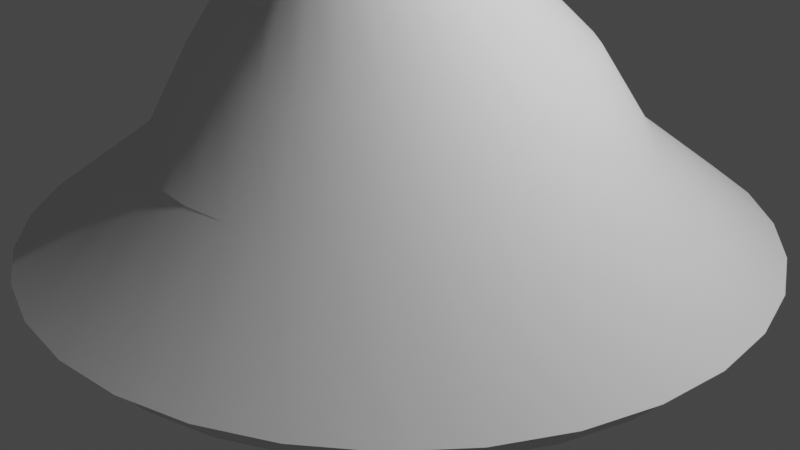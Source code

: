 # Source: TomadoMeashe.blend  (saved by Blender 2.93.21; exported with 4.5.12 LTS)
import bpy
from mathutils import Matrix  # noqa: F401  (used for matrix-valued properties, if any)

bpy.ops.wm.read_factory_settings(use_empty=True)
scene = bpy.context.scene
scene.name = 'Scene'

# ---- collections
col_collection = bpy.data.collections.new('Collection'); scene.collection.children.link(col_collection)

# ---- world
world_world = bpy.data.worlds.new('World'); scene.world = world_world
world_world.use_nodes = True; world_world.node_tree.nodes.clear()
_N = world_world.node_tree.nodes; _L = world_world.node_tree.links
n0 = _N.new('ShaderNodeOutputWorld'); n0.name = 'World Output'; n0.location = (300, 300)
n1 = _N.new('ShaderNodeBackground'); n1.name = 'Background'; n1.location = (10, 300)
n1.inputs[0].default_value = (0.05088, 0.05088, 0.05088, 1.0)
_L.new(n1.outputs[0], n0.inputs[0])
n0.is_active_output = True
world_world.color = (0.05088, 0.05088, 0.05088)
world_world.use_sun_shadow = False
world_world.sun_shadow_jitter_overblur = 0.0

# ---- cameras
cam_camera = bpy.data.cameras.new('Camera')
cam_camera.clip_end = 100.0
cam_camera.ortho_scale = 7.314

# ---- lights
light_light = bpy.data.lights.new('Light', 'POINT')
light_light.transmission_factor = 0.0
light_light.energy = 1000.0
light_light.shadow_soft_size = 0.1
light_light.shadow_maximum_resolution = 0.006
light_light.use_absolute_resolution = True

# ---- meshes
me_cylinder = bpy.data.meshes.new('Cylinder')
me_cylinder.from_pydata([(1.479e-08, 3.763, 0.0), (-1.639e-08, 2.173, 11.0), (0.734, 3.69, 0.0), (0.424, 2.132, 11.0), (1.44, 3.476, 0.0), (0.8318, 2.008, 11.0), (2.09, 3.128, 0.0), (1.208, 1.807, 11.0), (2.66, 2.66, 0.0), (1.537, 1.537, 11.0), (3.128, 2.09, 0.0), (1.807, 1.208, 11.0), (3.476, 1.44, 0.0), (2.008, 0.8318, 11.0), (3.69, 0.734, 0.0), (2.132, 0.424, 11.0), (3.763, -1.323e-07, 0.0), (2.173, -7.315e-08, 11.0), (3.69, -0.734, 0.0), (2.132, -0.424, 11.0), (3.476, -1.44, 0.0), (2.008, -0.8318, 11.0), (3.128, -2.09, 0.0), (1.807, -1.208, 11.0), (2.66, -2.66, 0.0), (1.537, -1.537, 11.0), (2.09, -3.128, 0.0), (1.208, -1.807, 11.0), (1.44, -3.476, 0.0), (0.8318, -2.008, 11.0), (0.734, -3.69, 0.0), (0.424, -2.132, 11.0), (-3.141e-07, -3.763, 0.0), (-2.064e-07, -2.173, 11.0), (-0.734, -3.69, 0.0), (-0.424, -2.132, 11.0), (-1.44, -3.476, 0.0), (-0.8318, -2.008, 11.0), (-2.09, -3.128, 0.0), (-1.208, -1.807, 11.0), (-2.66, -2.66, 0.0), (-1.537, -1.537, 11.0), (-3.128, -2.09, 0.0), (-1.807, -1.208, 11.0), (-3.476, -1.44, 0.0), (-2.008, -0.8318, 11.0), (-3.69, -0.734, 0.0), (-2.132, -0.424, 11.0), (-3.763, 7.7e-08, 0.0), (-2.173, 4.778e-08, 11.0), (-3.69, 0.734, 0.0), (-2.132, 0.424, 11.0), (-3.476, 1.44, 0.0), (-2.008, 0.8318, 11.0), (-3.128, 2.09, 0.0), (-1.807, 1.208, 11.0), (-2.66, 2.66, 0.0), (-1.537, 1.537, 11.0), (-2.09, 3.128, 0.0), (-1.208, 1.807, 11.0), (-1.44, 3.476, 0.0), (-0.8318, 2.008, 11.0), (-0.734, 3.69, 0.0), (-0.424, 2.132, 11.0), (-0.3524, 1.163, 2.769), (-0.07497, 0.6662, 5.501), (0.3212, 1.0, 8.25), (0.5162, 0.9808, 8.25), (0.05502, 0.6534, 5.501), (-0.1254, 1.14, 2.767), (0.7038, 0.9239, 8.25), (0.18, 0.6155, 5.501), (0.09247, 1.073, 2.764), (0.8767, 0.8315, 8.25), (0.2952, 0.554, 5.501), (0.293, 0.9646, 2.762), (1.028, 0.7071, 8.25), (0.3962, 0.4711, 5.502), (0.4685, 0.8198, 2.761), (1.153, 0.5556, 8.25), (0.4791, 0.3702, 5.502), (0.6123, 0.6438, 2.759), (1.245, 0.3827, 8.25), (0.5406, 0.255, 5.502), (0.7191, 0.4433, 2.758), (1.302, 0.1951, 8.25), (0.5786, 0.13, 5.502), (0.7848, 0.2259, 2.757), (1.321, -4.371e-08, 8.25), (0.5914, -3.535e-08, 5.502), (0.807, -5.088e-08, 2.757), (1.302, -0.1951, 8.25), (0.5786, -0.13, 5.502), (0.7848, -0.2259, 2.757), (1.245, -0.3827, 8.25), (0.5406, -0.255, 5.502), (0.7191, -0.4433, 2.758), (1.153, -0.5556, 8.25), (0.4791, -0.3702, 5.502), (0.6123, -0.6438, 2.759), (1.028, -0.7071, 8.25), (0.3962, -0.4711, 5.502), (0.4685, -0.8198, 2.761), (0.8767, -0.8315, 8.25), (0.2952, -0.554, 5.501), (0.293, -0.9646, 2.762), (0.7038, -0.9239, 8.25), (0.18, -0.6155, 5.501), (0.09247, -1.073, 2.764), (0.5162, -0.9808, 8.25), (0.05502, -0.6534, 5.501), (-0.1254, -1.14, 2.767), (0.3212, -1.0, 8.25), (-0.07497, -0.6662, 5.501), (-0.3524, -1.163, 2.769), (0.1261, -0.9808, 8.25), (-0.2049, -0.6534, 5.501), (-0.5797, -1.141, 2.771), (-0.06153, -0.9239, 8.25), (-0.3299, -0.6154, 5.501), (-0.7986, -1.076, 2.773), (-0.2344, -0.8315, 8.25), (-0.4451, -0.5538, 5.501), (-1.001, -0.9691, 2.775), (-0.386, -0.7071, 8.25), (-0.546, -0.471, 5.501), (-1.178, -0.8246, 2.777), (-0.5103, -0.5556, 8.25), (-0.6288, -0.37, 5.5), (-1.324, -0.6482, 2.778), (-0.6027, -0.3827, 8.25), (-0.6903, -0.2549, 5.5), (-1.432, -0.4466, 2.779), (-0.6596, -0.1951, 8.25), (-0.7282, -0.1299, 5.5), (-1.499, -0.2277, 2.78), (-0.6788, 1.192e-08, 8.25), (-0.741, 1.718e-09, 5.5), (-1.521, 1.279e-08, 2.78), (-0.6596, 0.1951, 8.25), (-0.7282, 0.1299, 5.5), (-1.499, 0.2277, 2.78), (-0.6027, 0.3827, 8.25), (-0.6903, 0.2549, 5.5), (-1.432, 0.4466, 2.779), (-0.5103, 0.5556, 8.25), (-0.6288, 0.37, 5.5), (-1.324, 0.6482, 2.778), (-0.386, 0.7071, 8.25), (-0.546, 0.471, 5.501), (-1.178, 0.8246, 2.777), (-0.2344, 0.8315, 8.25), (-0.4451, 0.5538, 5.501), (-1.001, 0.9691, 2.775), (-0.06153, 0.9239, 8.25), (-0.3299, 0.6154, 5.501), (-0.7986, 1.076, 2.773), (0.1261, 0.9808, 8.25), (-0.2049, 0.6534, 5.501), (-0.5797, 1.141, 2.771), (0.4939, 2.426, 0.9633), (0.9549, 2.28, 0.9676), (1.378, 2.048, 0.9716), (1.748, 1.739, 0.9751), (2.05, 1.364, 0.9777), (2.275, 0.9389, 0.9794), (2.413, 0.4784, 0.9804), (2.46, -7.455e-08, 0.9808), (2.413, -0.4784, 0.9804), (2.275, -0.9389, 0.9794), (2.05, -1.364, 0.9777), (1.748, -1.739, 0.9751), (1.378, -2.048, 0.9716), (0.9549, -2.28, 0.9676), (0.4939, -2.426, 0.9633), (0.01227, -2.479, 0.9587), (-0.4715, -2.437, 0.9542), (-0.9386, -2.3, 0.9498), (-1.371, -2.074, 0.9458), (-1.751, -1.767, 0.9424), (-2.064, -1.39, 0.9398), (-2.297, -0.9581, 0.9378), (-2.441, -0.4888, 0.9362), (-2.489, 6.322e-08, 0.9357), (-2.441, 0.4888, 0.9362), (-2.297, 0.9581, 0.9378), (-2.064, 1.39, 0.9398), (-1.751, 1.767, 0.9424), (-1.371, 2.074, 0.9458), (-0.9386, 2.3, 0.9498), (-0.4715, 2.437, 0.9542), (0.01227, 2.479, 0.9587), (-0.05371, 1.964, 1.834), (0.3276, 1.921, 1.835), (0.6922, 1.804, 1.837), (1.026, 1.619, 1.839), (1.317, 1.374, 1.84), (1.556, 1.078, 1.841), (1.733, 0.7414, 1.842), (1.841, 0.3777, 1.842), (1.878, -6.82e-08, 1.843), (1.841, -0.3777, 1.842), (1.733, -0.7414, 1.842), (1.556, -1.078, 1.841), (1.317, -1.374, 1.84), (1.026, -1.619, 1.839), (0.6922, -1.804, 1.837), (0.3276, -1.921, 1.835), (-0.05371, -1.964, 1.834), (-0.4372, -1.932, 1.832), (-0.8079, -1.824, 1.83), (-1.151, -1.645, 1.829), (-1.453, -1.402, 1.828), (-1.701, -1.103, 1.827), (-1.887, -0.7606, 1.826), (-2.001, -0.3881, 1.826), (-2.04, 4.026e-08, 1.826), (-2.001, 0.3881, 1.826), (-1.887, 0.7606, 1.826), (-1.701, 1.103, 1.827), (-1.453, 1.402, 1.828), (-1.151, 1.645, 1.829), (-0.8079, 1.824, 1.83), (-0.4372, 1.932, 1.832), (-0.4779, 1.009, 3.684), (-0.281, 0.9896, 3.683), (-0.09178, 0.9319, 3.683), (0.08251, 0.8385, 3.683), (0.2352, 0.7129, 3.683), (0.3605, 0.5601, 3.683), (0.4536, 0.3857, 3.683), (0.5109, 0.1966, 3.682), (0.5302, -4.617e-08, 3.682), (0.5109, -0.1966, 3.682), (0.4536, -0.3857, 3.683), (0.3605, -0.5601, 3.683), (0.2352, -0.7129, 3.683), (0.08251, -0.8385, 3.683), (-0.09178, -0.9319, 3.683), (-0.281, -0.9896, 3.683), (-0.4779, -1.009, 3.684), (-0.6748, -0.9898, 3.684), (-0.8641, -0.9324, 3.684), (-1.039, -0.8391, 3.684), (-1.192, -0.7137, 3.684), (-1.317, -0.5608, 3.684), (-1.411, -0.3863, 3.684), (-1.468, -0.197, 3.684), (-1.488, 9.925e-09, 3.684), (-1.468, 0.197, 3.684), (-1.411, 0.3863, 3.684), (-1.317, 0.5608, 3.684), (-1.192, 0.7137, 3.684), (-1.039, 0.8391, 3.684), (-0.8641, 0.9324, 3.684), (-0.6748, 0.9898, 3.684), (0.2153, 1.391, 9.167), (0.04367, 1.782, 10.08), (0.3914, 1.748, 10.08), (0.4867, 1.364, 9.167), (0.7257, 1.647, 10.08), (0.7477, 1.285, 9.167), (1.034, 1.482, 10.08), (0.9882, 1.157, 9.167), (1.304, 1.26, 10.08), (1.199, 0.9837, 9.167), (1.526, 0.9902, 10.08), (1.372, 0.7729, 9.167), (1.69, 0.6821, 10.08), (1.501, 0.5324, 9.167), (1.792, 0.3477, 10.08), (1.58, 0.2714, 9.167), (1.826, -6.334e-08, 10.08), (1.607, -5.352e-08, 9.167), (1.792, -0.3477, 10.08), (1.58, -0.2714, 9.167), (1.69, -0.6821, 10.08), (1.501, -0.5324, 9.167), (1.526, -0.9902, 10.08), (1.372, -0.7729, 9.167), (1.304, -1.26, 10.08), (1.199, -0.9837, 9.167), (1.034, -1.482, 10.08), (0.9882, -1.157, 9.167), (0.7257, -1.647, 10.08), (0.7477, -1.285, 9.167), (0.3914, -1.748, 10.08), (0.4867, -1.364, 9.167), (0.04367, -1.782, 10.08), (0.2153, -1.391, 9.167), (-0.304, -1.748, 10.08), (-0.05606, -1.364, 9.167), (-0.6384, -1.647, 10.08), (-0.317, -1.285, 9.167), (-0.9465, -1.482, 10.08), (-0.5575, -1.157, 9.167), (-1.217, -1.26, 10.08), (-0.7684, -0.9837, 9.167), (-1.438, -0.9902, 10.08), (-0.9414, -0.7729, 9.167), (-1.603, -0.6821, 10.08), (-1.07, -0.5324, 9.167), (-1.704, -0.3477, 10.08), (-1.149, -0.2714, 9.167), (-1.739, 3.583e-08, 10.08), (-1.176, 2.388e-08, 9.167), (-1.704, 0.3477, 10.08), (-1.149, 0.2714, 9.167), (-1.603, 0.6821, 10.08), (-1.07, 0.5324, 9.167), (-1.438, 0.9902, 10.08), (-0.9414, 0.7729, 9.167), (-1.217, 1.26, 10.08), (-0.7684, 0.9837, 9.167), (-0.9465, 1.482, 10.08), (-0.5575, 1.157, 9.167), (-0.6384, 1.647, 10.08), (-0.317, 1.285, 9.167), (-0.304, 1.748, 10.08), (-0.05606, 1.364, 9.167), (0.06456, 0.7773, 6.417), (0.228, 0.8886, 7.333), (0.4014, 0.8716, 7.333), (0.2162, 0.7623, 6.417), (0.5681, 0.821, 7.333), (0.362, 0.7181, 6.417), (0.7217, 0.7389, 7.333), (0.4964, 0.6463, 6.417), (0.8564, 0.6284, 7.333), (0.6142, 0.5496, 6.417), (0.9669, 0.4937, 7.333), (0.7108, 0.4318, 6.417), (1.049, 0.3401, 7.333), (0.7827, 0.2974, 6.417), (1.1, 0.1734, 7.333), (0.8269, 0.1516, 6.417), (1.117, -4.092e-08, 7.333), (0.8418, -3.812e-08, 6.417), (1.1, -0.1734, 7.333), (0.8269, -0.1516, 6.417), (1.049, -0.3401, 7.333), (0.7827, -0.2974, 6.417), (0.9669, -0.4937, 7.333), (0.7108, -0.4318, 6.417), (0.8564, -0.6284, 7.333), (0.6142, -0.5496, 6.417), (0.7217, -0.7389, 7.333), (0.4964, -0.6463, 6.417), (0.5681, -0.821, 7.333), (0.362, -0.7181, 6.417), (0.4014, -0.8716, 7.333), (0.2162, -0.7623, 6.417), (0.228, -0.8886, 7.333), (0.06456, -0.7773, 6.417), (0.05466, -0.8716, 7.333), (-0.08708, -0.7623, 6.417), (-0.112, -0.821, 7.333), (-0.2329, -0.7181, 6.417), (-0.2657, -0.7389, 7.333), (-0.3673, -0.6463, 6.417), (-0.4003, -0.6284, 7.333), (-0.4851, -0.5496, 6.417), (-0.5108, -0.4937, 7.333), (-0.5817, -0.4318, 6.417), (-0.593, -0.3401, 7.333), (-0.6535, -0.2974, 6.417), (-0.6435, -0.1734, 7.333), (-0.6978, -0.1516, 6.417), (-0.6606, 8.523e-09, 7.333), (-0.7127, 5.12e-09, 6.417), (-0.6435, 0.1734, 7.333), (-0.6978, 0.1516, 6.417), (-0.593, 0.3401, 7.333), (-0.6535, 0.2974, 6.417), (-0.5108, 0.4937, 7.333), (-0.5817, 0.4318, 6.417), (-0.4003, 0.6284, 7.333), (-0.4851, 0.5496, 6.417), (-0.2657, 0.7389, 7.333), (-0.3673, 0.6463, 6.417), (-0.112, 0.821, 7.333), (-0.2329, 0.7181, 6.417), (0.05466, 0.8716, 7.333), (-0.08708, 0.7623, 6.417), (-0.3172, 0.8195, 4.626), (-0.1574, 0.8038, 4.626), (-0.003595, 0.7572, 4.626), (0.1381, 0.6815, 4.626), (0.2624, 0.5796, 4.626), (0.3643, 0.4554, 4.626), (0.4401, 0.3137, 4.626), (0.4867, 0.1599, 4.626), (0.5025, -4.008e-08, 4.626), (0.4867, -0.1599, 4.626), (0.4401, -0.3137, 4.626), (0.3643, -0.4554, 4.626), (0.2624, -0.5796, 4.626), (0.1381, -0.6815, 4.626), (-0.003595, -0.7572, 4.626), (-0.1574, -0.8038, 4.626), (-0.3172, -0.8195, 4.626), (-0.4771, -0.8037, 4.626), (-0.6308, -0.7571, 4.626), (-0.7725, -0.6813, 4.625), (-0.8966, -0.5794, 4.625), (-0.9985, -0.4552, 4.625), (-1.074, -0.3135, 4.625), (-1.121, -0.1598, 4.625), (-1.137, 5.527e-09, 4.625), (-1.121, 0.1598, 4.625), (-1.074, 0.3135, 4.625), (-0.9985, 0.4552, 4.625), (-0.8966, 0.5794, 4.625), (-0.7725, 0.6813, 4.625), (-0.6308, 0.7571, 4.626), (-0.4771, 0.8037, 4.626)], [], [(257, 1, 3, 258), (258, 3, 5, 260), (260, 5, 7, 262), (262, 7, 9, 264), (264, 9, 11, 266), (266, 11, 13, 268), (268, 13, 15, 270), (270, 15, 17, 272), (272, 17, 19, 274), (274, 19, 21, 276), (276, 21, 23, 278), (278, 23, 25, 280), (280, 25, 27, 282), (282, 27, 29, 284), (284, 29, 31, 286), (286, 31, 33, 288), (288, 33, 35, 290), (290, 35, 37, 292), (292, 37, 39, 294), (294, 39, 41, 296), (296, 41, 43, 298), (298, 43, 45, 300), (300, 45, 47, 302), (302, 47, 49, 304), (304, 49, 51, 306), (306, 51, 53, 308), (308, 53, 55, 310), (310, 55, 57, 312), (312, 57, 59, 314), (314, 59, 61, 316), (316, 61, 63, 318), (318, 63, 1, 257), (223, 159, 64, 192), (415, 158, 65, 384), (382, 157, 66, 321), (222, 156, 159, 223), (414, 155, 158, 415), (380, 154, 157, 382), (221, 153, 156, 222), (413, 152, 155, 414), (378, 151, 154, 380), (220, 150, 153, 221), (412, 149, 152, 413), (376, 148, 151, 378), (219, 147, 150, 220), (411, 146, 149, 412), (374, 145, 148, 376), (218, 144, 147, 219), (410, 143, 146, 411), (372, 142, 145, 374), (217, 141, 144, 218), (409, 140, 143, 410), (370, 139, 142, 372), (216, 138, 141, 217), (408, 137, 140, 409), (368, 136, 139, 370), (215, 135, 138, 216), (407, 134, 137, 408), (366, 133, 136, 368), (214, 132, 135, 215), (406, 131, 134, 407), (364, 130, 133, 366), (213, 129, 132, 214), (405, 128, 131, 406), (362, 127, 130, 364), (212, 126, 129, 213), (404, 125, 128, 405), (360, 124, 127, 362), (211, 123, 126, 212), (403, 122, 125, 404), (358, 121, 124, 360), (210, 120, 123, 211), (402, 119, 122, 403), (356, 118, 121, 358), (209, 117, 120, 210), (401, 116, 119, 402), (354, 115, 118, 356), (208, 114, 117, 209), (400, 113, 116, 401), (352, 112, 115, 354), (207, 111, 114, 208), (399, 110, 113, 400), (350, 109, 112, 352), (206, 108, 111, 207), (398, 107, 110, 399), (348, 106, 109, 350), (205, 105, 108, 206), (397, 104, 107, 398), (346, 103, 106, 348), (204, 102, 105, 205), (396, 101, 104, 397), (344, 100, 103, 346), (203, 99, 102, 204), (395, 98, 101, 396), (342, 97, 100, 344), (202, 96, 99, 203), (394, 95, 98, 395), (340, 94, 97, 342), (201, 93, 96, 202), (393, 92, 95, 394), (338, 91, 94, 340), (200, 90, 93, 201), (392, 89, 92, 393), (336, 88, 91, 338), (199, 87, 90, 200), (391, 86, 89, 392), (334, 85, 88, 336), (198, 84, 87, 199), (390, 83, 86, 391), (332, 82, 85, 334), (197, 81, 84, 198), (389, 80, 83, 390), (330, 79, 82, 332), (196, 78, 81, 197), (388, 77, 80, 389), (328, 76, 79, 330), (195, 75, 78, 196), (387, 74, 77, 388), (326, 73, 76, 328), (194, 72, 75, 195), (386, 71, 74, 387), (324, 70, 73, 326), (193, 69, 72, 194), (385, 68, 71, 386), (322, 67, 70, 324), (192, 64, 69, 193), (384, 65, 68, 385), (321, 66, 67, 322), (0, 191, 160, 2), (2, 160, 161, 4), (4, 161, 162, 6), (6, 162, 163, 8), (8, 163, 164, 10), (10, 164, 165, 12), (12, 165, 166, 14), (14, 166, 167, 16), (16, 167, 168, 18), (18, 168, 169, 20), (20, 169, 170, 22), (22, 170, 171, 24), (24, 171, 172, 26), (26, 172, 173, 28), (28, 173, 174, 30), (30, 174, 175, 32), (32, 175, 176, 34), (34, 176, 177, 36), (36, 177, 178, 38), (38, 178, 179, 40), (40, 179, 180, 42), (42, 180, 181, 44), (44, 181, 182, 46), (46, 182, 183, 48), (48, 183, 184, 50), (50, 184, 185, 52), (52, 185, 186, 54), (54, 186, 187, 56), (56, 187, 188, 58), (58, 188, 189, 60), (60, 189, 190, 62), (62, 190, 191, 0), (191, 192, 193, 160), (160, 193, 194, 161), (161, 194, 195, 162), (162, 195, 196, 163), (163, 196, 197, 164), (164, 197, 198, 165), (165, 198, 199, 166), (166, 199, 200, 167), (167, 200, 201, 168), (168, 201, 202, 169), (169, 202, 203, 170), (170, 203, 204, 171), (171, 204, 205, 172), (172, 205, 206, 173), (173, 206, 207, 174), (174, 207, 208, 175), (175, 208, 209, 176), (176, 209, 210, 177), (177, 210, 211, 178), (178, 211, 212, 179), (179, 212, 213, 180), (180, 213, 214, 181), (181, 214, 215, 182), (182, 215, 216, 183), (183, 216, 217, 184), (184, 217, 218, 185), (185, 218, 219, 186), (186, 219, 220, 187), (187, 220, 221, 188), (188, 221, 222, 189), (189, 222, 223, 190), (190, 223, 192, 191), (64, 224, 225, 69), (69, 225, 226, 72), (72, 226, 227, 75), (75, 227, 228, 78), (78, 228, 229, 81), (81, 229, 230, 84), (84, 230, 231, 87), (87, 231, 232, 90), (90, 232, 233, 93), (93, 233, 234, 96), (96, 234, 235, 99), (99, 235, 236, 102), (102, 236, 237, 105), (105, 237, 238, 108), (108, 238, 239, 111), (111, 239, 240, 114), (114, 240, 241, 117), (117, 241, 242, 120), (120, 242, 243, 123), (123, 243, 244, 126), (126, 244, 245, 129), (129, 245, 246, 132), (132, 246, 247, 135), (135, 247, 248, 138), (138, 248, 249, 141), (141, 249, 250, 144), (144, 250, 251, 147), (147, 251, 252, 150), (150, 252, 253, 153), (153, 253, 254, 156), (156, 254, 255, 159), (159, 255, 224, 64), (157, 319, 256, 66), (319, 318, 257, 256), (154, 317, 319, 157), (317, 316, 318, 319), (151, 315, 317, 154), (315, 314, 316, 317), (148, 313, 315, 151), (313, 312, 314, 315), (145, 311, 313, 148), (311, 310, 312, 313), (142, 309, 311, 145), (309, 308, 310, 311), (139, 307, 309, 142), (307, 306, 308, 309), (136, 305, 307, 139), (305, 304, 306, 307), (133, 303, 305, 136), (303, 302, 304, 305), (130, 301, 303, 133), (301, 300, 302, 303), (127, 299, 301, 130), (299, 298, 300, 301), (124, 297, 299, 127), (297, 296, 298, 299), (121, 295, 297, 124), (295, 294, 296, 297), (118, 293, 295, 121), (293, 292, 294, 295), (115, 291, 293, 118), (291, 290, 292, 293), (112, 289, 291, 115), (289, 288, 290, 291), (109, 287, 289, 112), (287, 286, 288, 289), (106, 285, 287, 109), (285, 284, 286, 287), (103, 283, 285, 106), (283, 282, 284, 285), (100, 281, 283, 103), (281, 280, 282, 283), (97, 279, 281, 100), (279, 278, 280, 281), (94, 277, 279, 97), (277, 276, 278, 279), (91, 275, 277, 94), (275, 274, 276, 277), (88, 273, 275, 91), (273, 272, 274, 275), (85, 271, 273, 88), (271, 270, 272, 273), (82, 269, 271, 85), (269, 268, 270, 271), (79, 267, 269, 82), (267, 266, 268, 269), (76, 265, 267, 79), (265, 264, 266, 267), (73, 263, 265, 76), (263, 262, 264, 265), (70, 261, 263, 73), (261, 260, 262, 263), (67, 259, 261, 70), (259, 258, 260, 261), (66, 256, 259, 67), (256, 257, 258, 259), (65, 320, 323, 68), (320, 321, 322, 323), (68, 323, 325, 71), (323, 322, 324, 325), (71, 325, 327, 74), (325, 324, 326, 327), (74, 327, 329, 77), (327, 326, 328, 329), (77, 329, 331, 80), (329, 328, 330, 331), (80, 331, 333, 83), (331, 330, 332, 333), (83, 333, 335, 86), (333, 332, 334, 335), (86, 335, 337, 89), (335, 334, 336, 337), (89, 337, 339, 92), (337, 336, 338, 339), (92, 339, 341, 95), (339, 338, 340, 341), (95, 341, 343, 98), (341, 340, 342, 343), (98, 343, 345, 101), (343, 342, 344, 345), (101, 345, 347, 104), (345, 344, 346, 347), (104, 347, 349, 107), (347, 346, 348, 349), (107, 349, 351, 110), (349, 348, 350, 351), (110, 351, 353, 113), (351, 350, 352, 353), (113, 353, 355, 116), (353, 352, 354, 355), (116, 355, 357, 119), (355, 354, 356, 357), (119, 357, 359, 122), (357, 356, 358, 359), (122, 359, 361, 125), (359, 358, 360, 361), (125, 361, 363, 128), (361, 360, 362, 363), (128, 363, 365, 131), (363, 362, 364, 365), (131, 365, 367, 134), (365, 364, 366, 367), (134, 367, 369, 137), (367, 366, 368, 369), (137, 369, 371, 140), (369, 368, 370, 371), (140, 371, 373, 143), (371, 370, 372, 373), (143, 373, 375, 146), (373, 372, 374, 375), (146, 375, 377, 149), (375, 374, 376, 377), (149, 377, 379, 152), (377, 376, 378, 379), (152, 379, 381, 155), (379, 378, 380, 381), (155, 381, 383, 158), (381, 380, 382, 383), (158, 383, 320, 65), (383, 382, 321, 320), (224, 384, 385, 225), (225, 385, 386, 226), (226, 386, 387, 227), (227, 387, 388, 228), (228, 388, 389, 229), (229, 389, 390, 230), (230, 390, 391, 231), (231, 391, 392, 232), (232, 392, 393, 233), (233, 393, 394, 234), (234, 394, 395, 235), (235, 395, 396, 236), (236, 396, 397, 237), (237, 397, 398, 238), (238, 398, 399, 239), (239, 399, 400, 240), (240, 400, 401, 241), (241, 401, 402, 242), (242, 402, 403, 243), (243, 403, 404, 244), (244, 404, 405, 245), (245, 405, 406, 246), (246, 406, 407, 247), (247, 407, 408, 248), (248, 408, 409, 249), (249, 409, 410, 250), (250, 410, 411, 251), (251, 411, 412, 252), (252, 412, 413, 253), (253, 413, 414, 254), (254, 414, 415, 255), (255, 415, 384, 224)])
me_cylinder.polygons.foreach_set('use_smooth', [True] * 384)
_uv = me_cylinder.uv_layers.new(name='UVMap')
_uv.uv.foreach_set('vector', [1.0, 0.9167, 1.0, 1.0, 0.9688, 1.0, 0.9688, 0.9167, 0.9688, 0.9167, 0.9688, 1.0, 0.9375, 1.0, 0.9375, 0.9167, 0.9375, 0.9167, 0.9375, 1.0, 0.9062, 1.0, 0.9062, 0.9167, 0.9062, 0.9167, 0.9062, 1.0, 0.875, 1.0, 0.875, 0.9167, 0.875, 0.9167, 0.875, 1.0, 0.8438, 1.0, 0.8437, 0.9167, 0.8437, 0.9167, 0.8438, 1.0, 0.8125, 1.0, 0.8125, 0.9167, 0.8125, 0.9167, 0.8125, 1.0, 0.7812, 1.0, 0.7812, 0.9167, 0.7812, 0.9167, 0.7812, 1.0, 0.75, 1.0, 0.75, 0.9167, 0.75, 0.9167, 0.75, 1.0, 0.7188, 1.0, 0.7188, 0.9167, 0.7188, 0.9167, 0.7188, 1.0, 0.6875, 1.0, 0.6875, 0.9167, 0.6875, 0.9167, 0.6875, 1.0, 0.6562, 1.0, 0.6562, 0.9167, 0.6562, 0.9167, 0.6562, 1.0, 0.625, 1.0, 0.625, 0.9167, 0.625, 0.9167, 0.625, 1.0, 0.5938, 1.0, 0.5938, 0.9167, 0.5938, 0.9167, 0.5938, 1.0, 0.5625, 1.0, 0.5625, 0.9167, 0.5625, 0.9167, 0.5625, 1.0, 0.5312, 1.0, 0.5312, 0.9167, 0.5312, 0.9167, 0.5312, 1.0, 0.5, 1.0, 0.5, 0.9167, 0.5, 0.9167, 0.5, 1.0, 0.4688, 1.0, 0.4687, 0.9167, 0.4687, 0.9167, 0.4688, 1.0, 0.4375, 1.0, 0.4375, 0.9167, 0.4375, 0.9167, 0.4375, 1.0, 0.4062, 1.0, 0.4062, 0.9167, 0.4062, 0.9167, 0.4062, 1.0, 0.375, 1.0, 0.375, 0.9167, 0.375, 0.9167, 0.375, 1.0, 0.3438, 1.0, 0.3438, 0.9167, 0.3438, 0.9167, 0.3438, 1.0, 0.3125, 1.0, 0.3125, 0.9167, 0.3125, 0.9167, 0.3125, 1.0, 0.2812, 1.0, 0.2812, 0.9167, 0.2812, 0.9167, 0.2812, 1.0, 0.25, 1.0, 0.25, 0.9167, 0.25, 0.9167, 0.25, 1.0, 0.2188, 1.0, 0.2188, 0.9167, 0.2188, 0.9167, 0.2188, 1.0, 0.1875, 1.0, 0.1875, 0.9167, 0.1875, 0.9167, 0.1875, 1.0, 0.1562, 1.0, 0.1562, 0.9167, 0.1562, 0.9167, 0.1562, 1.0, 0.125, 1.0, 0.125, 0.9167, 0.125, 0.9167, 0.125, 1.0, 0.09375, 1.0, 0.09375, 0.9167, 0.09375, 0.9167, 0.09375, 1.0, 0.0625, 1.0, 0.0625, 0.9167, 0.0625, 0.9167, 0.0625, 1.0, 0.03125, 1.0, 0.03125, 0.9167, 0.03125, 0.9167, 0.03125, 1.0, 0.0, 1.0, 3.725e-09, 0.9167, 0.03125, 0.1678, 0.03125, 0.25, 3.353e-08, 0.25, 3.72e-08, 0.1678, 0.03125, 0.4128, 0.03125, 0.5, 2.235e-08, 0.5, 2.625e-08, 0.4128, 0.03125, 0.6667, 0.03125, 0.75, 1.118e-08, 0.75, 1.49e-08, 0.6667, 0.0625, 0.1678, 0.0625, 0.25, 0.03125, 0.25, 0.03125, 0.1678, 0.0625, 0.4128, 0.0625, 0.5, 0.03125, 0.5, 0.03125, 0.4128, 0.0625, 0.6667, 0.0625, 0.75, 0.03125, 0.75, 0.03125, 0.6667, 0.09375, 0.1678, 0.09375, 0.25, 0.0625, 0.25, 0.0625, 0.1678, 0.09375, 0.4128, 0.09375, 0.5, 0.0625, 0.5, 0.0625, 0.4128, 0.09375, 0.6667, 0.09375, 0.75, 0.0625, 0.75, 0.0625, 0.6667, 0.125, 0.1678, 0.125, 0.25, 0.09375, 0.25, 0.09375, 0.1678, 0.125, 0.4128, 0.125, 0.5, 0.09375, 0.5, 0.09375, 0.4128, 0.125, 0.6667, 0.125, 0.75, 0.09375, 0.75, 0.09375, 0.6667, 0.1563, 0.1678, 0.1563, 0.25, 0.125, 0.25, 0.125, 0.1678, 0.1563, 0.4128, 0.1563, 0.5, 0.125, 0.5, 0.125, 0.4128, 0.1563, 0.6667, 0.1563, 0.75, 0.125, 0.75, 0.125, 0.6667, 0.1875, 0.1678, 0.1875, 0.25, 0.1563, 0.25, 0.1563, 0.1678, 0.1875, 0.4128, 0.1875, 0.5, 0.1563, 0.5, 0.1563, 0.4128, 0.1875, 0.6667, 0.1875, 0.75, 0.1563, 0.75, 0.1563, 0.6667, 0.2188, 0.1678, 0.2188, 0.25, 0.1875, 0.25, 0.1875, 0.1678, 0.2188, 0.4128, 0.2188, 0.5, 0.1875, 0.5, 0.1875, 0.4128, 0.2188, 0.6667, 0.2188, 0.75, 0.1875, 0.75, 0.1875, 0.6667, 0.25, 0.1678, 0.25, 0.25, 0.2188, 0.25, 0.2188, 0.1678, 0.25, 0.4128, 0.25, 0.5, 0.2188, 0.5, 0.2188, 0.4128, 0.25, 0.6667, 0.25, 0.75, 0.2188, 0.75, 0.2188, 0.6667, 0.2813, 0.1678, 0.2813, 0.25, 0.25, 0.25, 0.25, 0.1678, 0.2812, 0.4128, 0.2812, 0.5, 0.25, 0.5, 0.25, 0.4128, 0.2812, 0.6667, 0.2812, 0.75, 0.25, 0.75, 0.25, 0.6667, 0.3125, 0.1678, 0.3125, 0.25, 0.2813, 0.25, 0.2813, 0.1678, 0.3125, 0.4128, 0.3125, 0.5, 0.2812, 0.5, 0.2812, 0.4128, 0.3125, 0.6667, 0.3125, 0.75, 0.2812, 0.75, 0.2812, 0.6667, 0.3438, 0.1678, 0.3438, 0.25, 0.3125, 0.25, 0.3125, 0.1678, 0.3438, 0.4128, 0.3438, 0.5, 0.3125, 0.5, 0.3125, 0.4128, 0.3438, 0.6667, 0.3438, 0.75, 0.3125, 0.75, 0.3125, 0.6667, 0.375, 0.1678, 0.375, 0.25, 0.3438, 0.25, 0.3438, 0.1678, 0.375, 0.4128, 0.375, 0.5, 0.3438, 0.5, 0.3438, 0.4128, 0.375, 0.6667, 0.375, 0.75, 0.3438, 0.75, 0.3438, 0.6667, 0.4063, 0.1678, 0.4063, 0.25, 0.375, 0.25, 0.375, 0.1678, 0.4062, 0.4128, 0.4062, 0.5, 0.375, 0.5, 0.375, 0.4128, 0.4062, 0.6667, 0.4062, 0.75, 0.375, 0.75, 0.375, 0.6667, 0.4375, 0.1678, 0.4375, 0.25, 0.4063, 0.25, 0.4063, 0.1678, 0.4375, 0.4128, 0.4375, 0.5, 0.4062, 0.5, 0.4062, 0.4128, 0.4375, 0.6667, 0.4375, 0.75, 0.4062, 0.75, 0.4062, 0.6667, 0.4688, 0.1678, 0.4688, 0.25, 0.4375, 0.25, 0.4375, 0.1678, 0.4687, 0.4128, 0.4688, 0.5, 0.4375, 0.5, 0.4375, 0.4128, 0.4687, 0.6667, 0.4688, 0.75, 0.4375, 0.75, 0.4375, 0.6667, 0.5, 0.1678, 0.5, 0.25, 0.4688, 0.25, 0.4688, 0.1678, 0.5, 0.4128, 0.5, 0.5, 0.4688, 0.5, 0.4687, 0.4128, 0.5, 0.6667, 0.5, 0.75, 0.4688, 0.75, 0.4687, 0.6667, 0.5312, 0.1678, 0.5312, 0.25, 0.5, 0.25, 0.5, 0.1678, 0.5312, 0.4128, 0.5312, 0.5, 0.5, 0.5, 0.5, 0.4128, 0.5312, 0.6667, 0.5312, 0.75, 0.5, 0.75, 0.5, 0.6667, 0.5625, 0.1678, 0.5625, 0.25, 0.5312, 0.25, 0.5312, 0.1678, 0.5625, 0.4128, 0.5625, 0.5, 0.5312, 0.5, 0.5312, 0.4128, 0.5625, 0.6667, 0.5625, 0.75, 0.5312, 0.75, 0.5312, 0.6667, 0.5938, 0.1678, 0.5938, 0.25, 0.5625, 0.25, 0.5625, 0.1678, 0.5938, 0.4128, 0.5938, 0.5, 0.5625, 0.5, 0.5625, 0.4128, 0.5938, 0.6667, 0.5938, 0.75, 0.5625, 0.75, 0.5625, 0.6667, 0.625, 0.1678, 0.625, 0.25, 0.5938, 0.25, 0.5938, 0.1678, 0.625, 0.4128, 0.625, 0.5, 0.5938, 0.5, 0.5938, 0.4128, 0.625, 0.6667, 0.625, 0.75, 0.5938, 0.75, 0.5938, 0.6667, 0.6562, 0.1678, 0.6562, 0.25, 0.625, 0.25, 0.625, 0.1678, 0.6562, 0.4128, 0.6562, 0.5, 0.625, 0.5, 0.625, 0.4128, 0.6562, 0.6667, 0.6562, 0.75, 0.625, 0.75, 0.625, 0.6667, 0.6875, 0.1678, 0.6875, 0.25, 0.6562, 0.25, 0.6562, 0.1678, 0.6875, 0.4128, 0.6875, 0.5, 0.6562, 0.5, 0.6562, 0.4128, 0.6875, 0.6667, 0.6875, 0.75, 0.6562, 0.75, 0.6562, 0.6667, 0.7188, 0.1678, 0.7188, 0.25, 0.6875, 0.25, 0.6875, 0.1678, 0.7188, 0.4128, 0.7188, 0.5, 0.6875, 0.5, 0.6875, 0.4128, 0.7188, 0.6667, 0.7188, 0.75, 0.6875, 0.75, 0.6875, 0.6667, 0.75, 0.1678, 0.75, 0.25, 0.7188, 0.25, 0.7188, 0.1678, 0.75, 0.4128, 0.75, 0.5, 0.7188, 0.5, 0.7188, 0.4128, 0.75, 0.6667, 0.75, 0.75, 0.7188, 0.75, 0.7188, 0.6667, 0.7812, 0.1678, 0.7812, 0.25, 0.75, 0.25, 0.75, 0.1678, 0.7812, 0.4128, 0.7812, 0.5, 0.75, 0.5, 0.75, 0.4128, 0.7812, 0.6667, 0.7812, 0.75, 0.75, 0.75, 0.75, 0.6667, 0.8125, 0.1678, 0.8125, 0.25, 0.7812, 0.25, 0.7812, 0.1678, 0.8125, 0.4128, 0.8125, 0.5, 0.7812, 0.5, 0.7812, 0.4128, 0.8125, 0.6667, 0.8125, 0.75, 0.7812, 0.75, 0.7812, 0.6667, 0.8438, 0.1678, 0.8438, 0.25, 0.8125, 0.25, 0.8125, 0.1678, 0.8438, 0.4128, 0.8438, 0.5, 0.8125, 0.5, 0.8125, 0.4128, 0.8437, 0.6667, 0.8438, 0.75, 0.8125, 0.75, 0.8125, 0.6667, 0.875, 0.1678, 0.875, 0.25, 0.8438, 0.25, 0.8438, 0.1678, 0.875, 0.4128, 0.875, 0.5, 0.8438, 0.5, 0.8438, 0.4128, 0.875, 0.6667, 0.875, 0.75, 0.8438, 0.75, 0.8437, 0.6667, 0.9062, 0.1678, 0.9062, 0.25, 0.875, 0.25, 0.875, 0.1678, 0.9062, 0.4128, 0.9062, 0.5, 0.875, 0.5, 0.875, 0.4128, 0.9062, 0.6667, 0.9062, 0.75, 0.875, 0.75, 0.875, 0.6667, 0.9375, 0.1678, 0.9375, 0.25, 0.9062, 0.25, 0.9062, 0.1678, 0.9375, 0.4128, 0.9375, 0.5, 0.9062, 0.5, 0.9062, 0.4128, 0.9375, 0.6667, 0.9375, 0.75, 0.9062, 0.75, 0.9062, 0.6667, 0.9688, 0.1678, 0.9688, 0.25, 0.9375, 0.25, 0.9375, 0.1678, 0.9688, 0.4128, 0.9688, 0.5, 0.9375, 0.5, 0.9375, 0.4128, 0.9688, 0.6667, 0.9688, 0.75, 0.9375, 0.75, 0.9375, 0.6667, 1.0, 0.1678, 1.0, 0.25, 0.9688, 0.25, 0.9688, 0.1678, 1.0, 0.4128, 1.0, 0.5, 0.9688, 0.5, 0.9688, 0.4128, 1.0, 0.6667, 1.0, 0.75, 0.9688, 0.75, 0.9688, 0.6667, 1.0, 0.0, 1.0, 0.08563, 0.9687, 0.08563, 0.9688, 0.0, 0.9688, 0.0, 0.9687, 0.08563, 0.9375, 0.08563, 0.9375, 0.0, 0.9375, 0.0, 0.9375, 0.08563, 0.9062, 0.08563, 0.9063, 0.0, 0.9063, 0.0, 0.9062, 0.08563, 0.875, 0.08563, 0.875, 0.0, 0.875, 0.0, 0.875, 0.08563, 0.8437, 0.08563, 0.8438, 0.0, 0.8438, 0.0, 0.8437, 0.08563, 0.8125, 0.08563, 0.8125, 0.0, 0.8125, 0.0, 0.8125, 0.08563, 0.7813, 0.08563, 0.7813, 0.0, 0.7813, 0.0, 0.7813, 0.08563, 0.75, 0.08563, 0.75, 0.0, 0.75, 0.0, 0.75, 0.08563, 0.7188, 0.08563, 0.7188, 0.0, 0.7188, 0.0, 0.7188, 0.08563, 0.6875, 0.08563, 0.6875, 0.0, 0.6875, 0.0, 0.6875, 0.08563, 0.6562, 0.08563, 0.6563, 0.0, 0.6563, 0.0, 0.6562, 0.08563, 0.625, 0.08563, 0.625, 0.0, 0.625, 0.0, 0.625, 0.08563, 0.5938, 0.08563, 0.5938, 0.0, 0.5938, 0.0, 0.5938, 0.08563, 0.5625, 0.08563, 0.5625, 0.0, 0.5625, 0.0, 0.5625, 0.08563, 0.5312, 0.08563, 0.5313, 0.0, 0.5313, 0.0, 0.5312, 0.08563, 0.5, 0.08563, 0.5, 0.0, 0.5, 0.0, 0.5, 0.08563, 0.4688, 0.08563, 0.4688, 0.0, 0.4688, 0.0, 0.4688, 0.08563, 0.4375, 0.08563, 0.4375, 0.0, 0.4375, 0.0, 0.4375, 0.08563, 0.4063, 0.08563, 0.4063, 0.0, 0.4063, 0.0, 0.4063, 0.08563, 0.375, 0.08563, 0.375, 0.0, 0.375, 0.0, 0.375, 0.08563, 0.3438, 0.08563, 0.3438, 0.0, 0.3438, 0.0, 0.3438, 0.08563, 0.3125, 0.08563, 0.3125, 0.0, 0.3125, 0.0, 0.3125, 0.08563, 0.2813, 0.08563, 0.2813, 0.0, 0.2813, 0.0, 0.2813, 0.08563, 0.25, 0.08563, 0.25, 0.0, 0.25, 0.0, 0.25, 0.08563, 0.2188, 0.08563, 0.2188, 0.0, 0.2188, 0.0, 0.2188, 0.08563, 0.1875, 0.08563, 0.1875, 0.0, 0.1875, 0.0, 0.1875, 0.08563, 0.1563, 0.08563, 0.1563, 0.0, 0.1563, 0.0, 0.1563, 0.08563, 0.125, 0.08563, 0.125, 0.0, 0.125, 0.0, 0.125, 0.08563, 0.09375, 0.08563, 0.09375, 0.0, 0.09375, 0.0, 0.09375, 0.08563, 0.0625, 0.08563, 0.0625, 0.0, 0.0625, 0.0, 0.0625, 0.08563, 0.03125, 0.08563, 0.03125, 0.0, 0.03125, 0.0, 0.03125, 0.08563, 4.088e-08, 0.08563, 4.47e-08, 0.0, 1.0, 0.08563, 1.0, 0.1678, 0.9688, 0.1678, 0.9687, 0.08563, 0.9687, 0.08563, 0.9688, 0.1678, 0.9375, 0.1678, 0.9375, 0.08563, 0.9375, 0.08563, 0.9375, 0.1678, 0.9062, 0.1678, 0.9062, 0.08563, 0.9062, 0.08563, 0.9062, 0.1678, 0.875, 0.1678, 0.875, 0.08563, 0.875, 0.08563, 0.875, 0.1678, 0.8438, 0.1678, 0.8437, 0.08563, 0.8437, 0.08563, 0.8438, 0.1678, 0.8125, 0.1678, 0.8125, 0.08563, 0.8125, 0.08563, 0.8125, 0.1678, 0.7812, 0.1678, 0.7813, 0.08563, 0.7813, 0.08563, 0.7812, 0.1678, 0.75, 0.1678, 0.75, 0.08563, 0.75, 0.08563, 0.75, 0.1678, 0.7188, 0.1678, 0.7188, 0.08563, 0.7188, 0.08563, 0.7188, 0.1678, 0.6875, 0.1678, 0.6875, 0.08563, 0.6875, 0.08563, 0.6875, 0.1678, 0.6562, 0.1678, 0.6562, 0.08563, 0.6562, 0.08563, 0.6562, 0.1678, 0.625, 0.1678, 0.625, 0.08563, 0.625, 0.08563, 0.625, 0.1678, 0.5938, 0.1678, 0.5938, 0.08563, 0.5938, 0.08563, 0.5938, 0.1678, 0.5625, 0.1678, 0.5625, 0.08563, 0.5625, 0.08563, 0.5625, 0.1678, 0.5312, 0.1678, 0.5312, 0.08563, 0.5312, 0.08563, 0.5312, 0.1678, 0.5, 0.1678, 0.5, 0.08563, 0.5, 0.08563, 0.5, 0.1678, 0.4688, 0.1678, 0.4688, 0.08563, 0.4688, 0.08563, 0.4688, 0.1678, 0.4375, 0.1678, 0.4375, 0.08563, 0.4375, 0.08563, 0.4375, 0.1678, 0.4063, 0.1678, 0.4063, 0.08563, 0.4063, 0.08563, 0.4063, 0.1678, 0.375, 0.1678, 0.375, 0.08563, 0.375, 0.08563, 0.375, 0.1678, 0.3438, 0.1678, 0.3438, 0.08563, 0.3438, 0.08563, 0.3438, 0.1678, 0.3125, 0.1678, 0.3125, 0.08563, 0.3125, 0.08563, 0.3125, 0.1678, 0.2813, 0.1678, 0.2813, 0.08563, 0.2813, 0.08563, 0.2813, 0.1678, 0.25, 0.1678, 0.25, 0.08563, 0.25, 0.08563, 0.25, 0.1678, 0.2188, 0.1678, 0.2188, 0.08563, 0.2188, 0.08563, 0.2188, 0.1678, 0.1875, 0.1678, 0.1875, 0.08563, 0.1875, 0.08563, 0.1875, 0.1678, 0.1563, 0.1678, 0.1563, 0.08563, 0.1563, 0.08563, 0.1563, 0.1678, 0.125, 0.1678, 0.125, 0.08563, 0.125, 0.08563, 0.125, 0.1678, 0.09375, 0.1678, 0.09375, 0.08563, 0.09375, 0.08563, 0.09375, 0.1678, 0.0625, 0.1678, 0.0625, 0.08563, 0.0625, 0.08563, 0.0625, 0.1678, 0.03125, 0.1678, 0.03125, 0.08563, 0.03125, 0.08563, 0.03125, 0.1678, 3.72e-08, 0.1678, 4.088e-08, 0.08563, 1.0, 0.25, 1.0, 0.3256, 0.9687, 0.3256, 0.9688, 0.25, 0.9688, 0.25, 0.9687, 0.3256, 0.9375, 0.3256, 0.9375, 0.25, 0.9375, 0.25, 0.9375, 0.3256, 0.9062, 0.3256, 0.9062, 0.25, 0.9062, 0.25, 0.9062, 0.3256, 0.875, 0.3256, 0.875, 0.25, 0.875, 0.25, 0.875, 0.3256, 0.8438, 0.3256, 0.8438, 0.25, 0.8438, 0.25, 0.8438, 0.3256, 0.8125, 0.3256, 0.8125, 0.25, 0.8125, 0.25, 0.8125, 0.3256, 0.7813, 0.3256, 0.7812, 0.25, 0.7812, 0.25, 0.7813, 0.3256, 0.75, 0.3256, 0.75, 0.25, 0.75, 0.25, 0.75, 0.3256, 0.7188, 0.3256, 0.7188, 0.25, 0.7188, 0.25, 0.7188, 0.3256, 0.6875, 0.3256, 0.6875, 0.25, 0.6875, 0.25, 0.6875, 0.3256, 0.6562, 0.3256, 0.6562, 0.25, 0.6562, 0.25, 0.6562, 0.3256, 0.625, 0.3256, 0.625, 0.25, 0.625, 0.25, 0.625, 0.3256, 0.5938, 0.3256, 0.5938, 0.25, 0.5938, 0.25, 0.5938, 0.3256, 0.5625, 0.3256, 0.5625, 0.25, 0.5625, 0.25, 0.5625, 0.3256, 0.5312, 0.3256, 0.5312, 0.25, 0.5312, 0.25, 0.5312, 0.3256, 0.5, 0.3256, 0.5, 0.25, 0.5, 0.25, 0.5, 0.3256, 0.4688, 0.3256, 0.4688, 0.25, 0.4688, 0.25, 0.4688, 0.3256, 0.4375, 0.3256, 0.4375, 0.25, 0.4375, 0.25, 0.4375, 0.3256, 0.4062, 0.3256, 0.4063, 0.25, 0.4063, 0.25, 0.4062, 0.3256, 0.375, 0.3256, 0.375, 0.25, 0.375, 0.25, 0.375, 0.3256, 0.3438, 0.3256, 0.3438, 0.25, 0.3438, 0.25, 0.3438, 0.3256, 0.3125, 0.3256, 0.3125, 0.25, 0.3125, 0.25, 0.3125, 0.3256, 0.2812, 0.3256, 0.2813, 0.25, 0.2813, 0.25, 0.2812, 0.3256, 0.25, 0.3256, 0.25, 0.25, 0.25, 0.25, 0.25, 0.3256, 0.2188, 0.3256, 0.2188, 0.25, 0.2188, 0.25, 0.2188, 0.3256, 0.1875, 0.3256, 0.1875, 0.25, 0.1875, 0.25, 0.1875, 0.3256, 0.1563, 0.3256, 0.1563, 0.25, 0.1563, 0.25, 0.1563, 0.3256, 0.125, 0.3256, 0.125, 0.25, 0.125, 0.25, 0.125, 0.3256, 0.09375, 0.3256, 0.09375, 0.25, 0.09375, 0.25, 0.09375, 0.3256, 0.0625, 0.3256, 0.0625, 0.25, 0.0625, 0.25, 0.0625, 0.3256, 0.03125, 0.3256, 0.03125, 0.25, 0.03125, 0.25, 0.03125, 0.3256, 3.015e-08, 0.3256, 3.353e-08, 0.25, 0.03125, 0.75, 0.03125, 0.8333, 7.451e-09, 0.8333, 1.118e-08, 0.75, 0.03125, 0.8333, 0.03125, 0.9167, 3.725e-09, 0.9167, 7.451e-09, 0.8333, 0.0625, 0.75, 0.0625, 0.8333, 0.03125, 0.8333, 0.03125, 0.75, 0.0625, 0.8333, 0.0625, 0.9167, 0.03125, 0.9167, 0.03125, 0.8333, 0.09375, 0.75, 0.09375, 0.8333, 0.0625, 0.8333, 0.0625, 0.75, 0.09375, 0.8333, 0.09375, 0.9167, 0.0625, 0.9167, 0.0625, 0.8333, 0.125, 0.75, 0.125, 0.8333, 0.09375, 0.8333, 0.09375, 0.75, 0.125, 0.8333, 0.125, 0.9167, 0.09375, 0.9167, 0.09375, 0.8333, 0.1563, 0.75, 0.1562, 0.8333, 0.125, 0.8333, 0.125, 0.75, 0.1562, 0.8333, 0.1562, 0.9167, 0.125, 0.9167, 0.125, 0.8333, 0.1875, 0.75, 0.1875, 0.8333, 0.1562, 0.8333, 0.1563, 0.75, 0.1875, 0.8333, 0.1875, 0.9167, 0.1562, 0.9167, 0.1562, 0.8333, 0.2188, 0.75, 0.2188, 0.8333, 0.1875, 0.8333, 0.1875, 0.75, 0.2188, 0.8333, 0.2188, 0.9167, 0.1875, 0.9167, 0.1875, 0.8333, 0.25, 0.75, 0.25, 0.8333, 0.2188, 0.8333, 0.2188, 0.75, 0.25, 0.8333, 0.25, 0.9167, 0.2188, 0.9167, 0.2188, 0.8333, 0.2812, 0.75, 0.2812, 0.8333, 0.25, 0.8333, 0.25, 0.75, 0.2812, 0.8333, 0.2812, 0.9167, 0.25, 0.9167, 0.25, 0.8333, 0.3125, 0.75, 0.3125, 0.8333, 0.2812, 0.8333, 0.2812, 0.75, 0.3125, 0.8333, 0.3125, 0.9167, 0.2812, 0.9167, 0.2812, 0.8333, 0.3438, 0.75, 0.3438, 0.8333, 0.3125, 0.8333, 0.3125, 0.75, 0.3438, 0.8333, 0.3438, 0.9167, 0.3125, 0.9167, 0.3125, 0.8333, 0.375, 0.75, 0.375, 0.8333, 0.3438, 0.8333, 0.3438, 0.75, 0.375, 0.8333, 0.375, 0.9167, 0.3438, 0.9167, 0.3438, 0.8333, 0.4062, 0.75, 0.4063, 0.8333, 0.375, 0.8333, 0.375, 0.75, 0.4063, 0.8333, 0.4062, 0.9167, 0.375, 0.9167, 0.375, 0.8333, 0.4375, 0.75, 0.4375, 0.8333, 0.4063, 0.8333, 0.4062, 0.75, 0.4375, 0.8333, 0.4375, 0.9167, 0.4062, 0.9167, 0.4063, 0.8333, 0.4688, 0.75, 0.4688, 0.8333, 0.4375, 0.8333, 0.4375, 0.75, 0.4688, 0.8333, 0.4687, 0.9167, 0.4375, 0.9167, 0.4375, 0.8333, 0.5, 0.75, 0.5, 0.8333, 0.4688, 0.8333, 0.4688, 0.75, 0.5, 0.8333, 0.5, 0.9167, 0.4687, 0.9167, 0.4688, 0.8333, 0.5312, 0.75, 0.5312, 0.8333, 0.5, 0.8333, 0.5, 0.75, 0.5312, 0.8333, 0.5312, 0.9167, 0.5, 0.9167, 0.5, 0.8333, 0.5625, 0.75, 0.5625, 0.8333, 0.5312, 0.8333, 0.5312, 0.75, 0.5625, 0.8333, 0.5625, 0.9167, 0.5312, 0.9167, 0.5312, 0.8333, 0.5938, 0.75, 0.5938, 0.8333, 0.5625, 0.8333, 0.5625, 0.75, 0.5938, 0.8333, 0.5938, 0.9167, 0.5625, 0.9167, 0.5625, 0.8333, 0.625, 0.75, 0.625, 0.8333, 0.5938, 0.8333, 0.5938, 0.75, 0.625, 0.8333, 0.625, 0.9167, 0.5938, 0.9167, 0.5938, 0.8333, 0.6562, 0.75, 0.6562, 0.8333, 0.625, 0.8333, 0.625, 0.75, 0.6562, 0.8333, 0.6562, 0.9167, 0.625, 0.9167, 0.625, 0.8333, 0.6875, 0.75, 0.6875, 0.8333, 0.6562, 0.8333, 0.6562, 0.75, 0.6875, 0.8333, 0.6875, 0.9167, 0.6562, 0.9167, 0.6562, 0.8333, 0.7188, 0.75, 0.7188, 0.8333, 0.6875, 0.8333, 0.6875, 0.75, 0.7188, 0.8333, 0.7188, 0.9167, 0.6875, 0.9167, 0.6875, 0.8333, 0.75, 0.75, 0.75, 0.8333, 0.7188, 0.8333, 0.7188, 0.75, 0.75, 0.8333, 0.75, 0.9167, 0.7188, 0.9167, 0.7188, 0.8333, 0.7812, 0.75, 0.7812, 0.8333, 0.75, 0.8333, 0.75, 0.75, 0.7812, 0.8333, 0.7812, 0.9167, 0.75, 0.9167, 0.75, 0.8333, 0.8125, 0.75, 0.8125, 0.8333, 0.7812, 0.8333, 0.7812, 0.75, 0.8125, 0.8333, 0.8125, 0.9167, 0.7812, 0.9167, 0.7812, 0.8333, 0.8438, 0.75, 0.8438, 0.8333, 0.8125, 0.8333, 0.8125, 0.75, 0.8438, 0.8333, 0.8437, 0.9167, 0.8125, 0.9167, 0.8125, 0.8333, 0.875, 0.75, 0.875, 0.8333, 0.8438, 0.8333, 0.8438, 0.75, 0.875, 0.8333, 0.875, 0.9167, 0.8437, 0.9167, 0.8438, 0.8333, 0.9062, 0.75, 0.9062, 0.8333, 0.875, 0.8333, 0.875, 0.75, 0.9062, 0.8333, 0.9062, 0.9167, 0.875, 0.9167, 0.875, 0.8333, 0.9375, 0.75, 0.9375, 0.8333, 0.9062, 0.8333, 0.9062, 0.75, 0.9375, 0.8333, 0.9375, 0.9167, 0.9062, 0.9167, 0.9062, 0.8333, 0.9688, 0.75, 0.9688, 0.8333, 0.9375, 0.8333, 0.9375, 0.75, 0.9688, 0.8333, 0.9688, 0.9167, 0.9375, 0.9167, 0.9375, 0.8333, 1.0, 0.75, 1.0, 0.8333, 0.9688, 0.8333, 0.9688, 0.75, 1.0, 0.8333, 1.0, 0.9167, 0.9688, 0.9167, 0.9688, 0.8333, 1.0, 0.5, 1.0, 0.5833, 0.9688, 0.5833, 0.9688, 0.5, 1.0, 0.5833, 1.0, 0.6667, 0.9688, 0.6667, 0.9688, 0.5833, 0.9688, 0.5, 0.9688, 0.5833, 0.9375, 0.5833, 0.9375, 0.5, 0.9688, 0.5833, 0.9688, 0.6667, 0.9375, 0.6667, 0.9375, 0.5833, 0.9375, 0.5, 0.9375, 0.5833, 0.9062, 0.5833, 0.9062, 0.5, 0.9375, 0.5833, 0.9375, 0.6667, 0.9062, 0.6667, 0.9062, 0.5833, 0.9062, 0.5, 0.9062, 0.5833, 0.875, 0.5833, 0.875, 0.5, 0.9062, 0.5833, 0.9062, 0.6667, 0.875, 0.6667, 0.875, 0.5833, 0.875, 0.5, 0.875, 0.5833, 0.8438, 0.5833, 0.8438, 0.5, 0.875, 0.5833, 0.875, 0.6667, 0.8437, 0.6667, 0.8438, 0.5833, 0.8438, 0.5, 0.8438, 0.5833, 0.8125, 0.5833, 0.8125, 0.5, 0.8438, 0.5833, 0.8437, 0.6667, 0.8125, 0.6667, 0.8125, 0.5833, 0.8125, 0.5, 0.8125, 0.5833, 0.7812, 0.5833, 0.7812, 0.5, 0.8125, 0.5833, 0.8125, 0.6667, 0.7812, 0.6667, 0.7812, 0.5833, 0.7812, 0.5, 0.7812, 0.5833, 0.75, 0.5833, 0.75, 0.5, 0.7812, 0.5833, 0.7812, 0.6667, 0.75, 0.6667, 0.75, 0.5833, 0.75, 0.5, 0.75, 0.5833, 0.7188, 0.5833, 0.7188, 0.5, 0.75, 0.5833, 0.75, 0.6667, 0.7188, 0.6667, 0.7188, 0.5833, 0.7188, 0.5, 0.7188, 0.5833, 0.6875, 0.5833, 0.6875, 0.5, 0.7188, 0.5833, 0.7188, 0.6667, 0.6875, 0.6667, 0.6875, 0.5833, 0.6875, 0.5, 0.6875, 0.5833, 0.6562, 0.5833, 0.6562, 0.5, 0.6875, 0.5833, 0.6875, 0.6667, 0.6562, 0.6667, 0.6562, 0.5833, 0.6562, 0.5, 0.6562, 0.5833, 0.625, 0.5833, 0.625, 0.5, 0.6562, 0.5833, 0.6562, 0.6667, 0.625, 0.6667, 0.625, 0.5833, 0.625, 0.5, 0.625, 0.5833, 0.5938, 0.5833, 0.5938, 0.5, 0.625, 0.5833, 0.625, 0.6667, 0.5938, 0.6667, 0.5938, 0.5833, 0.5938, 0.5, 0.5938, 0.5833, 0.5625, 0.5833, 0.5625, 0.5, 0.5938, 0.5833, 0.5938, 0.6667, 0.5625, 0.6667, 0.5625, 0.5833, 0.5625, 0.5, 0.5625, 0.5833, 0.5312, 0.5833, 0.5312, 0.5, 0.5625, 0.5833, 0.5625, 0.6667, 0.5312, 0.6667, 0.5312, 0.5833, 0.5312, 0.5, 0.5312, 0.5833, 0.5, 0.5833, 0.5, 0.5, 0.5312, 0.5833, 0.5312, 0.6667, 0.5, 0.6667, 0.5, 0.5833, 0.5, 0.5, 0.5, 0.5833, 0.4688, 0.5833, 0.4688, 0.5, 0.5, 0.5833, 0.5, 0.6667, 0.4687, 0.6667, 0.4688, 0.5833, 0.4688, 0.5, 0.4688, 0.5833, 0.4375, 0.5833, 0.4375, 0.5, 0.4688, 0.5833, 0.4687, 0.6667, 0.4375, 0.6667, 0.4375, 0.5833, 0.4375, 0.5, 0.4375, 0.5833, 0.4062, 0.5833, 0.4062, 0.5, 0.4375, 0.5833, 0.4375, 0.6667, 0.4062, 0.6667, 0.4062, 0.5833, 0.4062, 0.5, 0.4062, 0.5833, 0.375, 0.5833, 0.375, 0.5, 0.4062, 0.5833, 0.4062, 0.6667, 0.375, 0.6667, 0.375, 0.5833, 0.375, 0.5, 0.375, 0.5833, 0.3438, 0.5833, 0.3438, 0.5, 0.375, 0.5833, 0.375, 0.6667, 0.3438, 0.6667, 0.3438, 0.5833, 0.3438, 0.5, 0.3438, 0.5833, 0.3125, 0.5833, 0.3125, 0.5, 0.3438, 0.5833, 0.3438, 0.6667, 0.3125, 0.6667, 0.3125, 0.5833, 0.3125, 0.5, 0.3125, 0.5833, 0.2812, 0.5833, 0.2812, 0.5, 0.3125, 0.5833, 0.3125, 0.6667, 0.2812, 0.6667, 0.2812, 0.5833, 0.2812, 0.5, 0.2812, 0.5833, 0.25, 0.5833, 0.25, 0.5, 0.2812, 0.5833, 0.2812, 0.6667, 0.25, 0.6667, 0.25, 0.5833, 0.25, 0.5, 0.25, 0.5833, 0.2188, 0.5833, 0.2188, 0.5, 0.25, 0.5833, 0.25, 0.6667, 0.2188, 0.6667, 0.2188, 0.5833, 0.2188, 0.5, 0.2188, 0.5833, 0.1875, 0.5833, 0.1875, 0.5, 0.2188, 0.5833, 0.2188, 0.6667, 0.1875, 0.6667, 0.1875, 0.5833, 0.1875, 0.5, 0.1875, 0.5833, 0.1563, 0.5833, 0.1563, 0.5, 0.1875, 0.5833, 0.1875, 0.6667, 0.1563, 0.6667, 0.1563, 0.5833, 0.1563, 0.5, 0.1563, 0.5833, 0.125, 0.5833, 0.125, 0.5, 0.1563, 0.5833, 0.1563, 0.6667, 0.125, 0.6667, 0.125, 0.5833, 0.125, 0.5, 0.125, 0.5833, 0.09375, 0.5833, 0.09375, 0.5, 0.125, 0.5833, 0.125, 0.6667, 0.09375, 0.6667, 0.09375, 0.5833, 0.09375, 0.5, 0.09375, 0.5833, 0.0625, 0.5833, 0.0625, 0.5, 0.09375, 0.5833, 0.09375, 0.6667, 0.0625, 0.6667, 0.0625, 0.5833, 0.0625, 0.5, 0.0625, 0.5833, 0.03125, 0.5833, 0.03125, 0.5, 0.0625, 0.5833, 0.0625, 0.6667, 0.03125, 0.6667, 0.03125, 0.5833, 0.03125, 0.5, 0.03125, 0.5833, 1.863e-08, 0.5833, 2.235e-08, 0.5, 0.03125, 0.5833, 0.03125, 0.6667, 1.49e-08, 0.6667, 1.863e-08, 0.5833, 1.0, 0.3256, 1.0, 0.4128, 0.9688, 0.4128, 0.9687, 0.3256, 0.9687, 0.3256, 0.9688, 0.4128, 0.9375, 0.4128, 0.9375, 0.3256, 0.9375, 0.3256, 0.9375, 0.4128, 0.9062, 0.4128, 0.9062, 0.3256, 0.9062, 0.3256, 0.9062, 0.4128, 0.875, 0.4128, 0.875, 0.3256, 0.875, 0.3256, 0.875, 0.4128, 0.8438, 0.4128, 0.8438, 0.3256, 0.8438, 0.3256, 0.8438, 0.4128, 0.8125, 0.4128, 0.8125, 0.3256, 0.8125, 0.3256, 0.8125, 0.4128, 0.7812, 0.4128, 0.7813, 0.3256, 0.7813, 0.3256, 0.7812, 0.4128, 0.75, 0.4128, 0.75, 0.3256, 0.75, 0.3256, 0.75, 0.4128, 0.7188, 0.4128, 0.7188, 0.3256, 0.7188, 0.3256, 0.7188, 0.4128, 0.6875, 0.4128, 0.6875, 0.3256, 0.6875, 0.3256, 0.6875, 0.4128, 0.6562, 0.4128, 0.6562, 0.3256, 0.6562, 0.3256, 0.6562, 0.4128, 0.625, 0.4128, 0.625, 0.3256, 0.625, 0.3256, 0.625, 0.4128, 0.5938, 0.4128, 0.5938, 0.3256, 0.5938, 0.3256, 0.5938, 0.4128, 0.5625, 0.4128, 0.5625, 0.3256, 0.5625, 0.3256, 0.5625, 0.4128, 0.5312, 0.4128, 0.5312, 0.3256, 0.5312, 0.3256, 0.5312, 0.4128, 0.5, 0.4128, 0.5, 0.3256, 0.5, 0.3256, 0.5, 0.4128, 0.4687, 0.4128, 0.4688, 0.3256, 0.4688, 0.3256, 0.4687, 0.4128, 0.4375, 0.4128, 0.4375, 0.3256, 0.4375, 0.3256, 0.4375, 0.4128, 0.4062, 0.4128, 0.4062, 0.3256, 0.4062, 0.3256, 0.4062, 0.4128, 0.375, 0.4128, 0.375, 0.3256, 0.375, 0.3256, 0.375, 0.4128, 0.3438, 0.4128, 0.3438, 0.3256, 0.3438, 0.3256, 0.3438, 0.4128, 0.3125, 0.4128, 0.3125, 0.3256, 0.3125, 0.3256, 0.3125, 0.4128, 0.2812, 0.4128, 0.2812, 0.3256, 0.2812, 0.3256, 0.2812, 0.4128, 0.25, 0.4128, 0.25, 0.3256, 0.25, 0.3256, 0.25, 0.4128, 0.2188, 0.4128, 0.2188, 0.3256, 0.2188, 0.3256, 0.2188, 0.4128, 0.1875, 0.4128, 0.1875, 0.3256, 0.1875, 0.3256, 0.1875, 0.4128, 0.1563, 0.4128, 0.1563, 0.3256, 0.1563, 0.3256, 0.1563, 0.4128, 0.125, 0.4128, 0.125, 0.3256, 0.125, 0.3256, 0.125, 0.4128, 0.09375, 0.4128, 0.09375, 0.3256, 0.09375, 0.3256, 0.09375, 0.4128, 0.0625, 0.4128, 0.0625, 0.3256, 0.0625, 0.3256, 0.0625, 0.4128, 0.03125, 0.4128, 0.03125, 0.3256, 0.03125, 0.3256, 0.03125, 0.4128, 2.625e-08, 0.4128, 3.015e-08, 0.3256])
me_cylinder.use_remesh_fix_poles = True
me_cylinder.use_remesh_preserve_attributes = False
me_cylinder.update()
me_cylinder_001 = bpy.data.meshes.new('Cylinder.001')
me_cylinder_001.from_pydata([(-2.047e-08, 2.333, -0.902), (-2.229e-08, 2.292, 0.8933), (0.4551, 2.288, -0.902), (0.4471, 2.248, 0.8933), (0.8927, 2.155, -0.902), (0.8771, 2.117, 0.8933), (1.296, 1.94, -0.902), (1.273, 1.906, 0.8933), (1.649, 1.649, -0.902), (1.621, 1.621, 0.8933), (1.94, 1.296, -0.902), (1.906, 1.273, 0.8933), (2.155, 0.8927, -0.902), (2.117, 0.8771, 0.8933), (2.288, 0.4551, -0.902), (2.248, 0.4471, 0.8933), (2.333, -8.907e-08, -0.902), (2.292, -8.813e-08, 0.8933), (2.288, -0.4551, -0.902), (2.248, -0.4471, 0.8933), (2.155, -0.8927, -0.902), (2.117, -0.8771, 0.8933), (1.94, -1.296, -0.902), (1.906, -1.273, 0.8933), (1.649, -1.649, -0.902), (1.621, -1.621, 0.8933), (1.296, -1.94, -0.902), (1.273, -1.906, 0.8933), (0.8927, -2.155, -0.902), (0.8771, -2.117, 0.8933), (0.4551, -2.288, -0.902), (0.4471, -2.248, 0.8933), (-2.244e-07, -2.333, -0.902), (-2.227e-07, -2.292, 0.8933), (-0.4551, -2.288, -0.902), (-0.4471, -2.248, 0.8933), (-0.8927, -2.155, -0.902), (-0.8771, -2.117, 0.8933), (-1.296, -1.94, -0.902), (-1.273, -1.906, 0.8933), (-1.649, -1.649, -0.902), (-1.621, -1.621, 0.8933), (-1.94, -1.296, -0.902), (-1.906, -1.273, 0.8933), (-2.155, -0.8927, -0.902), (-2.117, -0.8771, 0.8933), (-2.288, -0.4551, -0.902), (-2.248, -0.4471, 0.8933), (-2.333, 4.071e-08, -0.902), (-2.292, 3.939e-08, 0.8933), (-2.288, 0.4551, -0.902), (-2.248, 0.4471, 0.8933), (-2.155, 0.8927, -0.902), (-2.117, 0.8771, 0.8933), (-1.94, 1.296, -0.902), (-1.906, 1.273, 0.8933), (-1.649, 1.649, -0.902), (-1.621, 1.621, 0.8933), (-1.296, 1.94, -0.902), (-1.273, 1.906, 0.8933), (-0.8927, 2.155, -0.902), (-0.8771, 2.117, 0.8933), (-0.4551, 2.288, -0.902), (-0.4471, 2.248, 0.8933), (1.891e-08, 3.662, 0.007203), (0.7144, 3.592, 0.007203), (1.401, 3.383, 0.007203), (2.035, 3.045, 0.007203), (2.59, 2.59, 0.007203), (3.045, 2.035, 0.007203), (3.383, 1.401, 0.007203), (3.592, 0.7144, 0.007203), (3.662, -1.365e-07, 0.007203), (3.592, -0.7144, 0.007203), (3.383, -1.401, 0.007203), (3.045, -2.035, 0.007203), (2.59, -2.59, 0.007203), (2.035, -3.045, 0.007203), (1.401, -3.383, 0.007203), (0.7144, -3.592, 0.007203), (-3.012e-07, -3.662, 0.007203), (-0.7144, -3.592, 0.007203), (-1.401, -3.383, 0.007203), (-2.035, -3.045, 0.007203), (-2.59, -2.59, 0.007203), (-3.045, -2.035, 0.007203), (-3.383, -1.401, 0.007203), (-3.592, -0.7144, 0.007203), (-3.662, 6.729e-08, 0.007203), (-3.592, 0.7144, 0.007203), (-3.383, 1.401, 0.007203), (-3.045, 2.035, 0.007203), (-2.59, 2.59, 0.007203), (-2.035, 3.045, 0.007203), (-1.401, 3.383, 0.007203), (-0.7144, 3.592, 0.007203), (-8.093e-10, 3.169, 0.4166), (0.6183, 3.108, 0.4166), (1.213, 2.928, 0.4166), (1.761, 2.635, 0.4166), (2.241, 2.241, 0.4166), (2.635, 1.761, 0.4166), (2.928, 1.213, 0.4166), (3.108, 0.6183, 0.4166), (3.169, -1.147e-07, 0.4166), (3.108, -0.6183, 0.4166), (2.928, -1.213, 0.4166), (2.635, -1.761, 0.4166), (2.241, -2.241, 0.4166), (1.761, -2.635, 0.4166), (1.213, -2.928, 0.4166), (0.6183, -3.108, 0.4166), (-2.779e-07, -3.169, 0.4166), (-0.6183, -3.108, 0.4166), (-1.213, -2.928, 0.4166), (-1.761, -2.635, 0.4166), (-2.241, -2.241, 0.4166), (-2.635, -1.761, 0.4166), (-2.928, -1.213, 0.4166), (-3.108, -0.6183, 0.4166), (-3.169, 6.159e-08, 0.4166), (-3.108, 0.6183, 0.4166), (-2.928, 1.213, 0.4166), (-2.635, 1.761, 0.4166), (-2.241, 2.241, 0.4166), (-1.761, 2.635, 0.4166), (-1.213, 2.928, 0.4166), (-0.6183, 3.108, 0.4166), (0.6781, 3.409, -0.3217), (1.33, 3.211, -0.3217), (1.931, 2.89, -0.3217), (2.458, 2.458, -0.3217), (2.89, 1.931, -0.3217), (3.211, 1.33, -0.3217), (3.409, 0.6781, -0.3217), (3.476, -1.262e-07, -0.3217), (3.409, -0.6781, -0.3217), (3.211, -1.33, -0.3217), (2.89, -1.931, -0.3217), (2.458, -2.458, -0.3217), (1.931, -2.89, -0.3217), (1.33, -3.211, -0.3217), (0.6781, -3.409, -0.3217), (-2.99e-07, -3.476, -0.3217), (-0.6781, -3.409, -0.3217), (-1.33, -3.211, -0.3217), (-1.931, -2.89, -0.3217), (-2.458, -2.458, -0.3217), (-2.89, -1.931, -0.3217), (-3.211, -1.33, -0.3217), (-3.409, -0.6781, -0.3217), (-3.476, 6.717e-08, -0.3217), (-3.409, 0.6781, -0.3217), (-3.211, 1.33, -0.3217), (-2.89, 1.931, -0.3217), (-2.458, 2.458, -0.3217), (-1.931, 2.89, -0.3217), (-1.33, 3.211, -0.3217), (-0.6781, 3.409, -0.3217), (4.884e-09, 3.476, -0.3217)], [], [(96, 1, 3, 97), (97, 3, 5, 98), (98, 5, 7, 99), (99, 7, 9, 100), (100, 9, 11, 101), (101, 11, 13, 102), (102, 13, 15, 103), (103, 15, 17, 104), (104, 17, 19, 105), (105, 19, 21, 106), (106, 21, 23, 107), (107, 23, 25, 108), (108, 25, 27, 109), (109, 27, 29, 110), (110, 29, 31, 111), (111, 31, 33, 112), (112, 33, 35, 113), (113, 35, 37, 114), (114, 37, 39, 115), (115, 39, 41, 116), (116, 41, 43, 117), (117, 43, 45, 118), (118, 45, 47, 119), (119, 47, 49, 120), (120, 49, 51, 121), (121, 51, 53, 122), (122, 53, 55, 123), (123, 55, 57, 124), (124, 57, 59, 125), (125, 59, 61, 126), (157, 94, 95, 158), (126, 61, 63, 127), (127, 63, 1, 96), (158, 95, 64, 159), (156, 93, 94, 157), (155, 92, 93, 156), (154, 91, 92, 155), (153, 90, 91, 154), (152, 89, 90, 153), (151, 88, 89, 152), (150, 87, 88, 151), (149, 86, 87, 150), (148, 85, 86, 149), (147, 84, 85, 148), (146, 83, 84, 147), (145, 82, 83, 146), (144, 81, 82, 145), (143, 80, 81, 144), (142, 79, 80, 143), (141, 78, 79, 142), (140, 77, 78, 141), (139, 76, 77, 140), (138, 75, 76, 139), (137, 74, 75, 138), (136, 73, 74, 137), (135, 72, 73, 136), (134, 71, 72, 135), (133, 70, 71, 134), (132, 69, 70, 133), (131, 68, 69, 132), (130, 67, 68, 131), (129, 66, 67, 130), (128, 65, 66, 129), (159, 64, 65, 128), (95, 127, 96, 64), (94, 126, 127, 95), (93, 125, 126, 94), (92, 124, 125, 93), (91, 123, 124, 92), (90, 122, 123, 91), (89, 121, 122, 90), (88, 120, 121, 89), (87, 119, 120, 88), (86, 118, 119, 87), (85, 117, 118, 86), (84, 116, 117, 85), (83, 115, 116, 84), (82, 114, 115, 83), (81, 113, 114, 82), (80, 112, 113, 81), (79, 111, 112, 80), (78, 110, 111, 79), (77, 109, 110, 78), (76, 108, 109, 77), (75, 107, 108, 76), (74, 106, 107, 75), (73, 105, 106, 74), (72, 104, 105, 73), (71, 103, 104, 72), (70, 102, 103, 71), (69, 101, 102, 70), (68, 100, 101, 69), (67, 99, 100, 68), (66, 98, 99, 67), (65, 97, 98, 66), (64, 96, 97, 65), (0, 159, 128, 2), (2, 128, 129, 4), (4, 129, 130, 6), (6, 130, 131, 8), (8, 131, 132, 10), (10, 132, 133, 12), (12, 133, 134, 14), (14, 134, 135, 16), (16, 135, 136, 18), (18, 136, 137, 20), (20, 137, 138, 22), (22, 138, 139, 24), (24, 139, 140, 26), (26, 140, 141, 28), (28, 141, 142, 30), (30, 142, 143, 32), (32, 143, 144, 34), (34, 144, 145, 36), (36, 145, 146, 38), (38, 146, 147, 40), (40, 147, 148, 42), (42, 148, 149, 44), (44, 149, 150, 46), (46, 150, 151, 48), (48, 151, 152, 50), (50, 152, 153, 52), (52, 153, 154, 54), (54, 154, 155, 56), (56, 155, 156, 58), (58, 156, 157, 60), (62, 158, 159, 0), (60, 157, 158, 62)])
me_cylinder_001.polygons.foreach_set('use_smooth', [True] * 128)
_uv = me_cylinder_001.uv_layers.new(name='UVMap')
_uv.uv.foreach_set('vector', [1.0, 0.7519, 1.0, 1.0, 0.9688, 1.0, 0.9688, 0.7519, 0.9688, 0.7519, 0.9688, 1.0, 0.9375, 1.0, 0.9375, 0.7519, 0.9375, 0.7519, 0.9375, 1.0, 0.9062, 1.0, 0.9063, 0.7519, 0.9063, 0.7519, 0.9062, 1.0, 0.875, 1.0, 0.875, 0.7519, 0.875, 0.7519, 0.875, 1.0, 0.8438, 1.0, 0.8438, 0.7519, 0.8438, 0.7519, 0.8438, 1.0, 0.8125, 1.0, 0.8125, 0.7519, 0.8125, 0.7519, 0.8125, 1.0, 0.7812, 1.0, 0.7812, 0.7519, 0.7812, 0.7519, 0.7812, 1.0, 0.75, 1.0, 0.75, 0.7519, 0.75, 0.7519, 0.75, 1.0, 0.7188, 1.0, 0.7188, 0.7519, 0.7188, 0.7519, 0.7188, 1.0, 0.6875, 1.0, 0.6875, 0.7519, 0.6875, 0.7519, 0.6875, 1.0, 0.6562, 1.0, 0.6562, 0.7519, 0.6562, 0.7519, 0.6562, 1.0, 0.625, 1.0, 0.625, 0.7519, 0.625, 0.7519, 0.625, 1.0, 0.5938, 1.0, 0.5938, 0.7519, 0.5938, 0.7519, 0.5938, 1.0, 0.5625, 1.0, 0.5625, 0.7519, 0.5625, 0.7519, 0.5625, 1.0, 0.5312, 1.0, 0.5312, 0.7519, 0.5312, 0.7519, 0.5312, 1.0, 0.5, 1.0, 0.5, 0.7519, 0.5, 0.7519, 0.5, 1.0, 0.4688, 1.0, 0.4688, 0.7519, 0.4688, 0.7519, 0.4688, 1.0, 0.4375, 1.0, 0.4375, 0.7519, 0.4375, 0.7519, 0.4375, 1.0, 0.4062, 1.0, 0.4062, 0.7519, 0.4062, 0.7519, 0.4062, 1.0, 0.375, 1.0, 0.375, 0.7519, 0.375, 0.7519, 0.375, 1.0, 0.3438, 1.0, 0.3438, 0.7519, 0.3438, 0.7519, 0.3438, 1.0, 0.3125, 1.0, 0.3125, 0.7519, 0.3125, 0.7519, 0.3125, 1.0, 0.2812, 1.0, 0.2812, 0.7519, 0.2812, 0.7519, 0.2812, 1.0, 0.25, 1.0, 0.25, 0.7519, 0.25, 0.7519, 0.25, 1.0, 0.2188, 1.0, 0.2188, 0.7519, 0.2188, 0.7519, 0.2188, 1.0, 0.1875, 1.0, 0.1875, 0.7519, 0.1875, 0.7519, 0.1875, 1.0, 0.1562, 1.0, 0.1563, 0.7519, 0.1563, 0.7519, 0.1562, 1.0, 0.125, 1.0, 0.125, 0.7519, 0.125, 0.7519, 0.125, 1.0, 0.09375, 1.0, 0.09375, 0.7519, 0.09375, 0.7519, 0.09375, 1.0, 0.0625, 1.0, 0.0625, 0.7519, 0.0625, 0.2519, 0.0625, 0.4958, 0.03125, 0.4958, 0.03125, 0.2519, 0.0625, 0.7519, 0.0625, 1.0, 0.03125, 1.0, 0.03125, 0.7519, 0.03125, 0.7519, 0.03125, 1.0, 0.0, 1.0, 0.0, 0.7519, 0.03125, 0.2519, 0.03125, 0.4958, -1.024e-08, 0.4958, 0.0, 0.2519, 0.09375, 0.2519, 0.09375, 0.4958, 0.0625, 0.4958, 0.0625, 0.2519, 0.125, 0.2519, 0.125, 0.4958, 0.09375, 0.4958, 0.09375, 0.2519, 0.1562, 0.2519, 0.1562, 0.4958, 0.125, 0.4958, 0.125, 0.2519, 0.1875, 0.2519, 0.1875, 0.4958, 0.1562, 0.4958, 0.1562, 0.2519, 0.2188, 0.2519, 0.2187, 0.4958, 0.1875, 0.4958, 0.1875, 0.2519, 0.25, 0.2519, 0.25, 0.4958, 0.2187, 0.4958, 0.2188, 0.2519, 0.2812, 0.2519, 0.2812, 0.4958, 0.25, 0.4958, 0.25, 0.2519, 0.3125, 0.2519, 0.3125, 0.4958, 0.2812, 0.4958, 0.2812, 0.2519, 0.3438, 0.2519, 0.3438, 0.4958, 0.3125, 0.4958, 0.3125, 0.2519, 0.375, 0.2519, 0.375, 0.4958, 0.3438, 0.4958, 0.3438, 0.2519, 0.4063, 0.2519, 0.4062, 0.4958, 0.375, 0.4958, 0.375, 0.2519, 0.4375, 0.2519, 0.4375, 0.4958, 0.4062, 0.4958, 0.4063, 0.2519, 0.4688, 0.2519, 0.4688, 0.4958, 0.4375, 0.4958, 0.4375, 0.2519, 0.5, 0.2519, 0.5, 0.4958, 0.4688, 0.4958, 0.4688, 0.2519, 0.5312, 0.2519, 0.5312, 0.4958, 0.5, 0.4958, 0.5, 0.2519, 0.5625, 0.2519, 0.5625, 0.4958, 0.5312, 0.4958, 0.5312, 0.2519, 0.5938, 0.2519, 0.5938, 0.4958, 0.5625, 0.4958, 0.5625, 0.2519, 0.625, 0.2519, 0.625, 0.4958, 0.5938, 0.4958, 0.5938, 0.2519, 0.6562, 0.2519, 0.6562, 0.4958, 0.625, 0.4958, 0.625, 0.2519, 0.6875, 0.2519, 0.6875, 0.4958, 0.6562, 0.4958, 0.6562, 0.2519, 0.7188, 0.2519, 0.7188, 0.4958, 0.6875, 0.4958, 0.6875, 0.2519, 0.75, 0.2519, 0.75, 0.4958, 0.7188, 0.4958, 0.7188, 0.2519, 0.7812, 0.2519, 0.7812, 0.4958, 0.75, 0.4958, 0.75, 0.2519, 0.8125, 0.2519, 0.8125, 0.4958, 0.7812, 0.4958, 0.7812, 0.2519, 0.8438, 0.2519, 0.8438, 0.4958, 0.8125, 0.4958, 0.8125, 0.2519, 0.875, 0.2519, 0.875, 0.4958, 0.8438, 0.4958, 0.8438, 0.2519, 0.9062, 0.2519, 0.9062, 0.4958, 0.875, 0.4958, 0.875, 0.2519, 0.9375, 0.2519, 0.9375, 0.4958, 0.9062, 0.4958, 0.9062, 0.2519, 0.9688, 0.2519, 0.9688, 0.4958, 0.9375, 0.4958, 0.9375, 0.2519, 1.0, 0.2519, 1.0, 0.4958, 0.9688, 0.4958, 0.9688, 0.2519, 0.03125, 0.4958, 0.03125, 0.7519, 0.0, 0.7519, -1.024e-08, 0.4958, 0.0625, 0.4958, 0.0625, 0.7519, 0.03125, 0.7519, 0.03125, 0.4958, 0.09375, 0.4958, 0.09375, 0.7519, 0.0625, 0.7519, 0.0625, 0.4958, 0.125, 0.4958, 0.125, 0.7519, 0.09375, 0.7519, 0.09375, 0.4958, 0.1562, 0.4958, 0.1563, 0.7519, 0.125, 0.7519, 0.125, 0.4958, 0.1875, 0.4958, 0.1875, 0.7519, 0.1563, 0.7519, 0.1562, 0.4958, 0.2187, 0.4958, 0.2188, 0.7519, 0.1875, 0.7519, 0.1875, 0.4958, 0.25, 0.4958, 0.25, 0.7519, 0.2188, 0.7519, 0.2187, 0.4958, 0.2812, 0.4958, 0.2812, 0.7519, 0.25, 0.7519, 0.25, 0.4958, 0.3125, 0.4958, 0.3125, 0.7519, 0.2812, 0.7519, 0.2812, 0.4958, 0.3438, 0.4958, 0.3438, 0.7519, 0.3125, 0.7519, 0.3125, 0.4958, 0.375, 0.4958, 0.375, 0.7519, 0.3438, 0.7519, 0.3438, 0.4958, 0.4062, 0.4958, 0.4062, 0.7519, 0.375, 0.7519, 0.375, 0.4958, 0.4375, 0.4958, 0.4375, 0.7519, 0.4062, 0.7519, 0.4062, 0.4958, 0.4688, 0.4958, 0.4688, 0.7519, 0.4375, 0.7519, 0.4375, 0.4958, 0.5, 0.4958, 0.5, 0.7519, 0.4688, 0.7519, 0.4688, 0.4958, 0.5312, 0.4958, 0.5312, 0.7519, 0.5, 0.7519, 0.5, 0.4958, 0.5625, 0.4958, 0.5625, 0.7519, 0.5312, 0.7519, 0.5312, 0.4958, 0.5938, 0.4958, 0.5938, 0.7519, 0.5625, 0.7519, 0.5625, 0.4958, 0.625, 0.4958, 0.625, 0.7519, 0.5938, 0.7519, 0.5938, 0.4958, 0.6562, 0.4958, 0.6562, 0.7519, 0.625, 0.7519, 0.625, 0.4958, 0.6875, 0.4958, 0.6875, 0.7519, 0.6562, 0.7519, 0.6562, 0.4958, 0.7188, 0.4958, 0.7188, 0.7519, 0.6875, 0.7519, 0.6875, 0.4958, 0.75, 0.4958, 0.75, 0.7519, 0.7188, 0.7519, 0.7188, 0.4958, 0.7812, 0.4958, 0.7812, 0.7519, 0.75, 0.7519, 0.75, 0.4958, 0.8125, 0.4958, 0.8125, 0.7519, 0.7812, 0.7519, 0.7812, 0.4958, 0.8438, 0.4958, 0.8438, 0.7519, 0.8125, 0.7519, 0.8125, 0.4958, 0.875, 0.4958, 0.875, 0.7519, 0.8438, 0.7519, 0.8438, 0.4958, 0.9062, 0.4958, 0.9063, 0.7519, 0.875, 0.7519, 0.875, 0.4958, 0.9375, 0.4958, 0.9375, 0.7519, 0.9063, 0.7519, 0.9062, 0.4958, 0.9688, 0.4958, 0.9688, 0.7519, 0.9375, 0.7519, 0.9375, 0.4958, 1.0, 0.4958, 1.0, 0.7519, 0.9688, 0.7519, 0.9688, 0.4958, 1.0, 0.0, 1.0, 0.2519, 0.9688, 0.2519, 0.9688, 0.0, 0.9688, 0.0, 0.9688, 0.2519, 0.9375, 0.2519, 0.9375, 0.0, 0.9375, 0.0, 0.9375, 0.2519, 0.9062, 0.2519, 0.9062, 0.0, 0.9062, 0.0, 0.9062, 0.2519, 0.875, 0.2519, 0.875, 0.0, 0.875, 0.0, 0.875, 0.2519, 0.8438, 0.2519, 0.8438, 0.0, 0.8438, 0.0, 0.8438, 0.2519, 0.8125, 0.2519, 0.8125, 0.0, 0.8125, 0.0, 0.8125, 0.2519, 0.7812, 0.2519, 0.7812, 0.0, 0.7812, 0.0, 0.7812, 0.2519, 0.75, 0.2519, 0.75, 0.0, 0.75, 0.0, 0.75, 0.2519, 0.7188, 0.2519, 0.7188, 0.0, 0.7188, 0.0, 0.7188, 0.2519, 0.6875, 0.2519, 0.6875, 0.0, 0.6875, 0.0, 0.6875, 0.2519, 0.6562, 0.2519, 0.6562, 0.0, 0.6562, 0.0, 0.6562, 0.2519, 0.625, 0.2519, 0.625, 0.0, 0.625, 0.0, 0.625, 0.2519, 0.5938, 0.2519, 0.5938, 0.0, 0.5938, 0.0, 0.5938, 0.2519, 0.5625, 0.2519, 0.5625, 0.0, 0.5625, 0.0, 0.5625, 0.2519, 0.5312, 0.2519, 0.5312, 0.0, 0.5312, 0.0, 0.5312, 0.2519, 0.5, 0.2519, 0.5, 0.0, 0.5, 0.0, 0.5, 0.2519, 0.4688, 0.2519, 0.4688, 0.0, 0.4688, 0.0, 0.4688, 0.2519, 0.4375, 0.2519, 0.4375, 0.0, 0.4375, 0.0, 0.4375, 0.2519, 0.4063, 0.2519, 0.4062, 0.0, 0.4062, 0.0, 0.4063, 0.2519, 0.375, 0.2519, 0.375, 0.0, 0.375, 0.0, 0.375, 0.2519, 0.3438, 0.2519, 0.3438, 0.0, 0.3438, 0.0, 0.3438, 0.2519, 0.3125, 0.2519, 0.3125, 0.0, 0.3125, 0.0, 0.3125, 0.2519, 0.2812, 0.2519, 0.2812, 0.0, 0.2812, 0.0, 0.2812, 0.2519, 0.25, 0.2519, 0.25, 0.0, 0.25, 0.0, 0.25, 0.2519, 0.2188, 0.2519, 0.2188, 0.0, 0.2188, 0.0, 0.2188, 0.2519, 0.1875, 0.2519, 0.1875, 0.0, 0.1875, 0.0, 0.1875, 0.2519, 0.1562, 0.2519, 0.1562, 0.0, 0.1562, 0.0, 0.1562, 0.2519, 0.125, 0.2519, 0.125, 0.0, 0.125, 0.0, 0.125, 0.2519, 0.09375, 0.2519, 0.09375, 0.0, 0.09375, 0.0, 0.09375, 0.2519, 0.0625, 0.2519, 0.0625, 0.0, 0.03125, 0.0, 0.03125, 0.2519, 0.0, 0.2519, 0.0, 0.0, 0.0625, 0.0, 0.0625, 0.2519, 0.03125, 0.2519, 0.03125, 0.0])
me_cylinder_001.use_remesh_fix_poles = True
me_cylinder_001.use_remesh_preserve_attributes = False
me_cylinder_001.update()

# ---- objects
ob_light = bpy.data.objects.new('Light', light_light)
ob_camera = bpy.data.objects.new('Camera', cam_camera)
ob_tomadobody2 = bpy.data.objects.new('TomadoBody2', me_cylinder)
ob_cylinder = bpy.data.objects.new('Cylinder', me_cylinder_001)

# ---- transforms, parenting, visibility, modifiers, constraints
ob_light.location = (4.076, 1.005, 5.904)
ob_light.rotation_euler = (0.6503, 0.05522, 1.866)
ob_light.lock_rotations_4d = False
ob_light.empty_display_type = 'ARROWS'
ob_light.color = (0.0, 0.0, 0.0, 0.0)
ob_light.lineart.crease_threshold = 0.0
ob_camera.location = (7.359, -6.926, 4.958)
ob_camera.rotation_euler = (1.109, 0.0, 0.8149)
ob_camera.lock_rotations_4d = False
ob_camera.empty_display_type = 'ARROWS'
ob_camera.color = (0.0, 0.0, 0.0, 0.0)
ob_camera.display_type = 'WIRE'
ob_camera.lineart.crease_threshold = 0.0
ob_tomadobody2.location = (0.0, 0.0, 0.0)
ob_cylinder.location = (0.0, 0.0, 0.0)

# ---- collection membership
col_collection.objects.link(ob_light)
col_collection.objects.link(ob_camera)
col_collection.objects.link(ob_tomadobody2)
col_collection.objects.link(ob_cylinder)

# ---- scene / render settings (as saved in the file)
scene.camera = ob_camera
scene.frame_start = 1; scene.frame_end = 250; scene.frame_set(43)
scene.render.engine = 'BLENDER_EEVEE_NEXT'
scene.cycles.use_denoising = False
scene.cycles.samples = 128
scene.cycles.sampling_pattern = 'TABULATED_SOBOL'
scene.cycles.use_adaptive_sampling = False
scene.cycles.use_light_tree = False
scene.view_settings.view_transform = 'Filmic'
bpy.context.view_layer.update()
